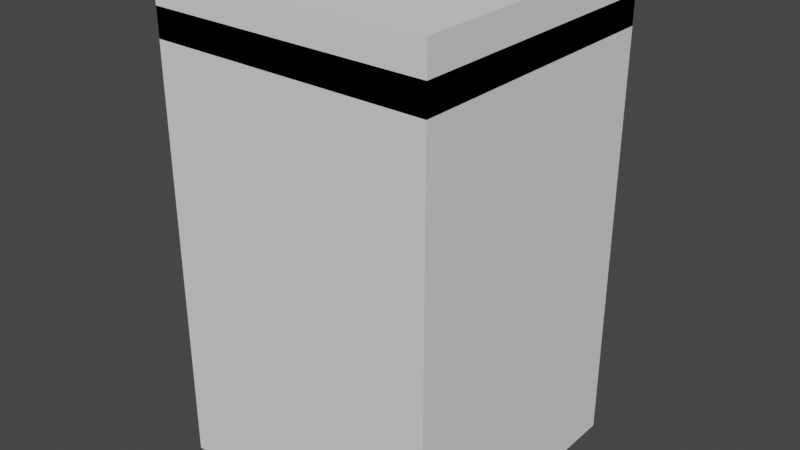 # Source: galleryDisplay_Pedestal.blend  (saved by Blender 3.0.42; exported with 4.5.12 LTS)
import bpy
from mathutils import Matrix  # noqa: F401  (used for matrix-valued properties, if any)

bpy.ops.wm.read_factory_settings(use_empty=True)
scene = bpy.context.scene
scene.name = 'Scene'

# ---- collections
col_collection = bpy.data.collections.new('Collection'); scene.collection.children.link(col_collection)

# ---- images (referenced by path relative to the original .blend; pixels are not part of the script)
import os
ASSET_DIR = os.environ.get("B2B_ASSET_DIR", "")  # directory of the original .blend (textures are referenced by path, not embedded)
HERE = os.path.dirname(os.path.abspath(__file__))  # packed textures are extracted next to this script under _unpacked/

def load_image(name, relpath, width, height, colorspace="sRGB"):
    """Load a texture the original file referenced (path relative to the .blend, or extracted next to this script)."""
    p = next((c for c in (os.path.join(HERE, relpath), os.path.join(ASSET_DIR, relpath)) if relpath and os.path.exists(c)), "")
    if p:
        img = bpy.data.images.load(p, check_existing=True)
        img.name = name
    else:  # same state as the original file: an image datablock whose file is absent (Cycles renders it pink)
        img = bpy.data.images.new(name, width, height)
        img.source = "FILE"
        img.filepath = "//" + (relpath or name)
    img.colorspace_settings.name = colorspace
    return img
img_seamless_fabric_jpg = load_image('Seamless_Fabric.jpg', 'Seamless_Fabric.jpg', 1024, 1024, 'sRGB')
img_seamless_concrete_jpg = load_image('Seamless_Concrete.jpg', 'Seamless_Concrete.jpg', 1024, 1024, 'sRGB')

# ---- materials (node trees are filled in below, after node groups)
mat_stand = bpy.data.materials.new('stand')
mat_stand.use_transparent_shadow = False
mat_base = bpy.data.materials.new('base')
mat_base.alpha_threshold = 0.0
mat_base.use_transparent_shadow = False
mat_base.line_color = (0.0, 0.0, 0.0, 1.0)

# ---- material node trees
mat_stand.use_nodes = True; mat_stand.node_tree.nodes.clear()
_N = mat_stand.node_tree.nodes; _L = mat_stand.node_tree.links
n0 = _N.new('ShaderNodeBsdfPrincipled'); n0.name = 'Principled BSDF'; n0.location = (10, 300)
n0.distribution = 'GGX'
n0.subsurface_method = 'RANDOM_WALK_SKIN'
n0.inputs[3].default_value = 1.45
n0.inputs[27].default_value = (0.0, 0.0, 0.0, 1.0)
n0.inputs[28].default_value = 1.0
n1 = _N.new('ShaderNodeOutputMaterial'); n1.name = 'Material Output'; n1.location = (300, 300)
n2 = _N.new('ShaderNodeTexImage'); n2.name = 'Image Texture'; n2.location = (-280, 280)
n2.image = img_seamless_fabric_jpg
_L.new(n0.outputs[0], n1.inputs[0])
_L.new(n2.outputs[0], n0.inputs[0])
n1.is_active_output = True
mat_base.use_nodes = True; mat_base.node_tree.nodes.clear()
_N = mat_base.node_tree.nodes; _L = mat_base.node_tree.links
n0 = _N.new('ShaderNodeOutputMaterial'); n0.name = 'Material Output'; n0.location = (300, 300)
n1 = _N.new('ShaderNodeBsdfPrincipled'); n1.name = 'Principled BSDF'; n1.location = (10, 300)
n1.distribution = 'GGX'
n1.subsurface_method = 'RANDOM_WALK_SKIN'
n1.inputs[2].default_value = 0.4
n1.inputs[3].default_value = 1.45
n1.inputs[27].default_value = (0.0, 0.0, 0.0, 1.0)
n1.inputs[28].default_value = 1.0
n2 = _N.new('ShaderNodeTexImage'); n2.name = 'Image Texture'; n2.location = (-280, 280)
n2.image = img_seamless_concrete_jpg
_L.new(n1.outputs[0], n0.inputs[0])
_L.new(n2.outputs[0], n1.inputs[0])
n0.is_active_output = True

# ---- world
world_world = bpy.data.worlds.new('World'); scene.world = world_world
world_world.use_nodes = True; world_world.node_tree.nodes.clear()
_N = world_world.node_tree.nodes; _L = world_world.node_tree.links
n0 = _N.new('ShaderNodeOutputWorld'); n0.name = 'World Output'; n0.location = (300, 300)
n1 = _N.new('ShaderNodeBackground'); n1.name = 'Background'; n1.location = (10, 300)
n1.inputs[0].default_value = (0.05088, 0.05088, 0.05088, 1.0)
_L.new(n1.outputs[0], n0.inputs[0])
n0.is_active_output = True
world_world.color = (0.05088, 0.05088, 0.05088)
world_world.use_sun_shadow = False
world_world.sun_shadow_jitter_overblur = 0.0

# ---- meshes
me_cube = bpy.data.meshes.new('Cube')
me_cube.from_pydata([(0.32, 0.32, 1.278), (0.32, -0.32, 1.278), (-0.32, 0.32, 1.278), (-0.32, -0.32, 1.278), (0.24, -0.24, 1.358), (-0.24, -0.24, 1.358), (0.24, 0.24, 1.358), (-0.24, 0.24, 1.358)], [], [(3, 1, 4, 5), (6, 7, 5, 4), (2, 3, 5, 7), (1, 0, 6, 4), (0, 2, 7, 6)])
_uv = me_cube.uv_layers.new(name='UVMap')
_uv.uv.foreach_set('vector', [1.0, 1.0, 0.0, 1.0, 0.125, 0.875, 0.875, 0.875, 0.125, 0.125, 0.875, 0.125, 0.875, 0.875, 0.125, 0.875, 1.0, 5.96e-08, 1.0, 1.0, 0.875, 0.875, 0.875, 0.125, 0.0, 1.0, 5.96e-08, 0.0, 0.125, 0.125, 0.125, 0.875, 5.96e-08, 0.0, 1.0, 5.96e-08, 0.875, 0.125, 0.125, 0.125])
me_cube.materials.append(mat_stand)
me_cube.use_remesh_preserve_volume = False
me_cube.use_remesh_preserve_attributes = False
me_cube.use_mirror_vertex_groups = False
me_cube.update()
me_cube_001 = bpy.data.meshes.new('Cube.001')
me_cube_001.from_pydata([(0.4, 0.4, 1.366), (0.4, 0.4, 0.0), (0.4, -0.4, 1.366), (0.4, -0.4, 0.0), (-0.4, 0.4, 1.366), (-0.4, 0.4, 0.0), (-0.4, -0.4, 1.366), (-0.4, -0.4, 0.0)], [], [(0, 4, 6, 2), (5, 1, 3, 7), (3, 2, 6, 7), (1, 0, 2, 3), (5, 4, 0, 1), (7, 6, 4, 5)])
_uv = me_cube_001.uv_layers.new(name='UVMap')
_uv.uv.foreach_set('vector', [0.375, 0.0, 0.625, 0.0, 0.625, 0.25, 0.375, 0.25, 0.375, 0.25, 0.625, 0.25, 0.625, 0.5, 0.375, 0.5, 0.375, 0.5, 0.625, 0.5, 0.625, 0.75, 0.375, 0.75, 0.375, 0.75, 0.625, 0.75, 0.625, 1.0, 0.375, 1.0, 0.125, 0.5, 0.375, 0.5, 0.375, 0.75, 0.125, 0.75, 0.625, 0.5, 0.875, 0.5, 0.875, 0.75, 0.625, 0.75])
me_cube_001.use_remesh_preserve_volume = False
me_cube_001.use_remesh_preserve_attributes = False
me_cube_001.use_mirror_vertex_groups = False
me_cube_001.update()
me_cube_002 = bpy.data.meshes.new('Cube.002')
me_cube_002.from_pydata([(0.32, 0.32, 1.278), (0.32, 0.32, 1.038), (0.32, -0.32, 1.278), (0.32, -0.32, 1.038), (-0.32, 0.32, 1.278), (-0.32, 0.32, 1.038), (-0.32, -0.32, 1.278), (-0.32, -0.32, 1.038), (0.4, 0.32, 1.278), (0.4, 0.32, 1.198), (0.4, -0.32, 1.278), (0.4, -0.32, 1.198), (0.32, 0.4, 1.198), (-0.32, 0.4, 1.198), (0.32, 0.4, 1.278), (-0.32, 0.4, 1.278), (0.4, 0.4, 1.278), (0.4, 0.4, 1.198), (-0.4, 0.32, 1.198), (-0.4, -0.32, 1.198), (-0.4, -0.32, 1.278), (-0.4, 0.32, 1.278), (-0.4, 0.4, 1.278), (-0.4, 0.4, 1.198), (-0.32, -0.4, 1.198), (-0.32, -0.4, 1.278), (0.32, -0.4, 1.278), (0.32, -0.4, 1.198), (0.4, -0.4, 1.278), (0.4, -0.4, 1.198), (-0.4, -0.4, 1.198), (-0.4, -0.4, 1.278), (-0.128, 0.128, 0.9578), (-0.128, -0.128, 0.9578), (0.128, 0.128, 0.9578), (0.128, -0.128, 0.9578), (-0.128, 0.128, 0.2378), (-0.128, -0.128, 0.2378), (0.128, 0.128, 0.2378), (0.128, -0.128, 0.2378), (-0.32, 0.32, 0.07782), (-0.32, -0.32, 0.07782), (0.32, 0.32, 0.07782), (0.32, -0.32, 0.07782), (-0.32, 0.32, -0.002181), (-0.32, -0.32, -0.002181), (0.32, 0.32, -0.002181), (0.32, -0.32, -0.002181)], [], [(11, 10, 28, 29), (5, 7, 19, 18), (5, 1, 34, 32), (2, 6, 25, 26), (4, 15, 22, 21), (9, 8, 10, 11), (0, 8, 16, 14), (3, 1, 9, 11), (0, 2, 10, 8), (13, 15, 14, 12), (12, 14, 16, 17), (1, 5, 13, 12), (8, 9, 17, 16), (4, 0, 14, 15), (9, 1, 12, 17), (19, 20, 21, 18), (18, 21, 22, 23), (15, 13, 23, 22), (6, 4, 21, 20), (13, 5, 18, 23), (10, 2, 26, 28), (27, 26, 25, 24), (26, 27, 29, 28), (24, 25, 31, 30), (20, 19, 30, 31), (19, 7, 24, 30), (3, 11, 29, 27), (6, 20, 31, 25), (7, 3, 27, 24), (34, 35, 39, 38), (3, 7, 33, 35), (7, 5, 32, 33), (1, 3, 35, 34), (39, 37, 41, 43), (32, 34, 38, 36), (35, 33, 37, 39), (33, 32, 36, 37), (42, 43, 47, 46), (37, 36, 40, 41), (38, 39, 43, 42), (36, 38, 42, 40), (40, 42, 46, 44), (43, 41, 45, 47), (41, 40, 44, 45)])
_uv = me_cube_002.uv_layers.new(name='UVMap')
_uv.uv.foreach_set('vector', [0.3667, 0.8481, 0.3667, 0.8813, 0.3333, 0.8813, 0.3333, 0.8481, 0.03333, 0.3384, 0.3, 0.3384, 0.3, 0.4074, 0.03333, 0.4074, 0.6333, 0.3384, 0.3667, 0.3384, 0.4467, 0.2991, 0.5533, 0.2991, 0.7, 0.3, 0.9667, 0.3, 0.9667, 0.3333, 0.7, 0.3333, 0.9667, 0.03333, 0.9667, 5.96e-08, 1.0, 5.96e-08, 1.0, 0.03333, 0.6333, 0.8481, 0.6333, 0.8813, 0.3667, 0.8813, 0.3667, 0.8481, 0.7, 0.03333, 0.6667, 0.03333, 0.6667, 0.0, 0.7, 0.0, 0.3667, 0.7791, 0.6333, 0.7791, 0.6333, 0.8481, 0.3667, 0.8481, 0.7, 0.03333, 0.7, 0.3, 0.6667, 0.3, 0.6667, 0.03333, 0.6333, 0.4074, 0.6333, 0.4407, 0.3667, 0.4407, 0.3667, 0.4074, 0.3667, 0.4074, 0.3667, 0.4407, 0.3333, 0.4407, 0.3333, 0.4074, 0.3667, 0.3384, 0.6333, 0.3384, 0.6333, 0.4074, 0.3667, 0.4074, 0.6333, 0.8813, 0.6333, 0.8481, 0.6667, 0.8481, 0.6667, 0.8813, 0.9667, 0.03333, 0.7, 0.03333, 0.7, 0.0, 0.9667, 5.96e-08, 0.3333, 0.4049, 0.3667, 0.3384, 0.3667, 0.4074, 0.3333, 0.4074, 0.3, 0.4074, 0.3, 0.4407, 0.03333, 0.4407, 0.03333, 0.4074, 0.03333, 0.4074, 0.03333, 0.4407, 0.0, 0.4407, 0.0, 0.4074, 0.6333, 0.4407, 0.6333, 0.4074, 0.6667, 0.4074, 0.6667, 0.4407, 0.9667, 0.3, 0.9667, 0.03333, 1.0, 0.03333, 1.0, 0.3, 0.6333, 0.4074, 0.6333, 0.3384, 0.6667, 0.4049, 0.6667, 0.4074, 0.6667, 0.3, 0.7, 0.3, 0.7, 0.3333, 0.6667, 0.3333, 0.3, 0.8481, 0.3, 0.8813, 0.03333, 0.8813, 0.03333, 0.8481, 0.3, 0.8813, 0.3, 0.8481, 0.3333, 0.8481, 0.3333, 0.8813, 0.03333, 0.8481, 0.03333, 0.8813, 0.0, 0.8813, 0.0, 0.8481, 0.3, 0.4407, 0.3, 0.4074, 0.3333, 0.4074, 0.3333, 0.4407, 0.0, 0.8456, 0.03333, 0.7791, 0.03333, 0.8481, 0.0, 0.8481, 0.3667, 0.7791, 0.3667, 0.8481, 0.3333, 0.8481, 0.3333, 0.8456, 0.9667, 0.3, 1.0, 0.3, 1.0, 0.3333, 0.9667, 0.3333, 0.03333, 0.7791, 0.3, 0.7791, 0.3, 0.8481, 0.03333, 0.8481, 0.5533, 0.7398, 0.4467, 0.7398, 0.4467, 0.4407, 0.5533, 0.4407, 0.3, 0.7791, 0.03333, 0.7791, 0.1133, 0.7398, 0.22, 0.7398, 0.3, 0.3384, 0.03333, 0.3384, 0.1133, 0.2991, 0.22, 0.2991, 0.6333, 0.7791, 0.3667, 0.7791, 0.4467, 0.7398, 0.5533, 0.7398, 0.7467, 0.52, 0.8533, 0.52, 0.9333, 0.6, 0.6667, 0.6, 0.5533, 0.2991, 0.4467, 0.2991, 0.4467, 0.0, 0.5533, 0.0, 0.22, 0.7398, 0.1133, 0.7398, 0.1133, 0.4407, 0.22, 0.4407, 0.22, 0.2991, 0.1133, 0.2991, 0.1133, 0.0, 0.22, 0.0, 0.7664, 0.8667, 0.7664, 0.6, 0.7996, 0.6, 0.7996, 0.8667, 0.8533, 0.52, 0.8533, 0.4133, 0.9333, 0.3333, 0.9333, 0.6, 0.7467, 0.4133, 0.7467, 0.52, 0.6667, 0.6, 0.6667, 0.3333, 0.8533, 0.4133, 0.7467, 0.4133, 0.6667, 0.3333, 0.9333, 0.3333, 0.7331, 0.8667, 0.7331, 0.6, 0.7664, 0.6, 0.7664, 0.8667, 0.6667, 0.8667, 0.6667, 0.6, 0.6999, 0.6, 0.6999, 0.8667, 0.6999, 0.8667, 0.6999, 0.6, 0.7331, 0.6, 0.7331, 0.8667])
me_cube_002.materials.append(mat_base)
me_cube_002.use_remesh_preserve_volume = False
me_cube_002.use_remesh_preserve_attributes = False
me_cube_002.use_mirror_vertex_groups = False
me_cube_002.update()

# ---- objects
ob_cube = bpy.data.objects.new('Cube', me_cube)
ob_collider = bpy.data.objects.new('_collider', me_cube_001)
ob_cube_001 = bpy.data.objects.new('Cube.001', me_cube_002)

# ---- transforms, parenting, visibility, modifiers, constraints
ob_cube.location = (0.0, 0.0, 0.0)
ob_cube.lock_rotations_4d = False
ob_cube.empty_display_type = 'ARROWS'
ob_cube.lineart.crease_threshold = 0.0
ob_collider.location = (0.0, 0.0, 0.0)
ob_collider.lock_rotations_4d = False
ob_collider.empty_display_type = 'ARROWS'
ob_collider.lineart.crease_threshold = 0.0
ob_cube_001.location = (0.0, 0.0, 0.0)
ob_cube_001.lock_rotations_4d = False
ob_cube_001.empty_display_type = 'ARROWS'
ob_cube_001.lineart.crease_threshold = 0.0

# ---- collection membership
col_collection.objects.link(ob_cube)
col_collection.objects.link(ob_collider)
col_collection.objects.link(ob_cube_001)

# ---- scene / render settings (as saved in the file)
scene.frame_start = 1; scene.frame_end = 250; scene.frame_set(1)
scene.render.engine = 'BLENDER_EEVEE_NEXT'
scene.cycles.sampling_pattern = 'TABULATED_SOBOL'
scene.cycles.use_light_tree = False
scene.view_settings.view_transform = 'Filmic'
bpy.context.view_layer.update()

# ---- added for rendering (the .blend has no active camera and no usable light): camera, sun
cam_auto = bpy.data.cameras.new('AutoCamera')
cam_auto.lens = 50.0
cam_auto.sensor_width = 36.0
cam_auto.clip_end = 1000.0
ob_auto_camera = bpy.data.objects.new('AutoCamera', cam_auto)
scene.collection.objects.link(ob_auto_camera)
ob_auto_camera.location = (1.64258, -1.9711, 1.99595)
ob_auto_camera.rotation_euler = (1.09748, -7.21219e-08, 0.694738)
scene.camera = ob_auto_camera
light_auto_sun = bpy.data.lights.new('AutoSun', 'SUN')
light_auto_sun.energy = 3.0
light_auto_sun.angle = 0.0523599
ob_auto_sun = bpy.data.objects.new('AutoSun', light_auto_sun)
scene.collection.objects.link(ob_auto_sun)
ob_auto_sun.rotation_euler = (0.872665, 0.174533, 0.523599)
bpy.context.view_layer.update()
